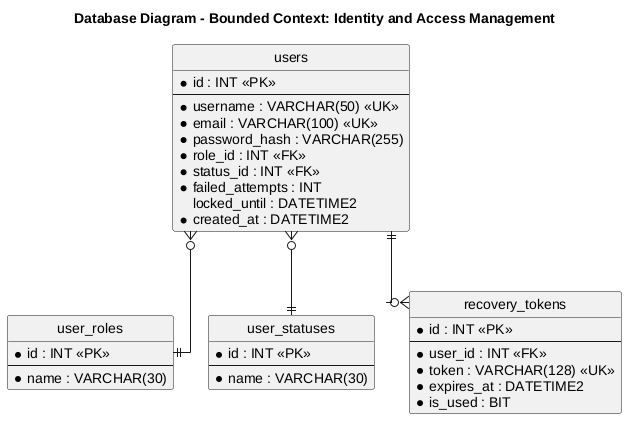

The diagram above was rendered by PlantUML. Its source (embedded in the PNG):
@startuml
title Database Diagram - Bounded Context: Identity and Access Management
hide circle
skinparam linetype ortho

entity "users" as users {
  * id : INT <<PK>>
  --
  * username : VARCHAR(50) <<UK>>
  * email : VARCHAR(100) <<UK>>
  * password_hash : VARCHAR(255)
  * role_id : INT <<FK>>
  * status_id : INT <<FK>>
  * failed_attempts : INT
  locked_until : DATETIME2
  * created_at : DATETIME2
}
entity "user_roles" as roles {
  * id : INT <<PK>>
  --
  * name : VARCHAR(30)
}
entity "user_statuses" as statuses {
  * id : INT <<PK>>
  --
  * name : VARCHAR(30)
}
entity "recovery_tokens" as tokens {
  * id : INT <<PK>>
  --
  * user_id : INT <<FK>>
  * token : VARCHAR(128) <<UK>>
  * expires_at : DATETIME2
  * is_used : BIT
}
users }o--|| roles
users }o--|| statuses
users ||--o{ tokens
@enduml